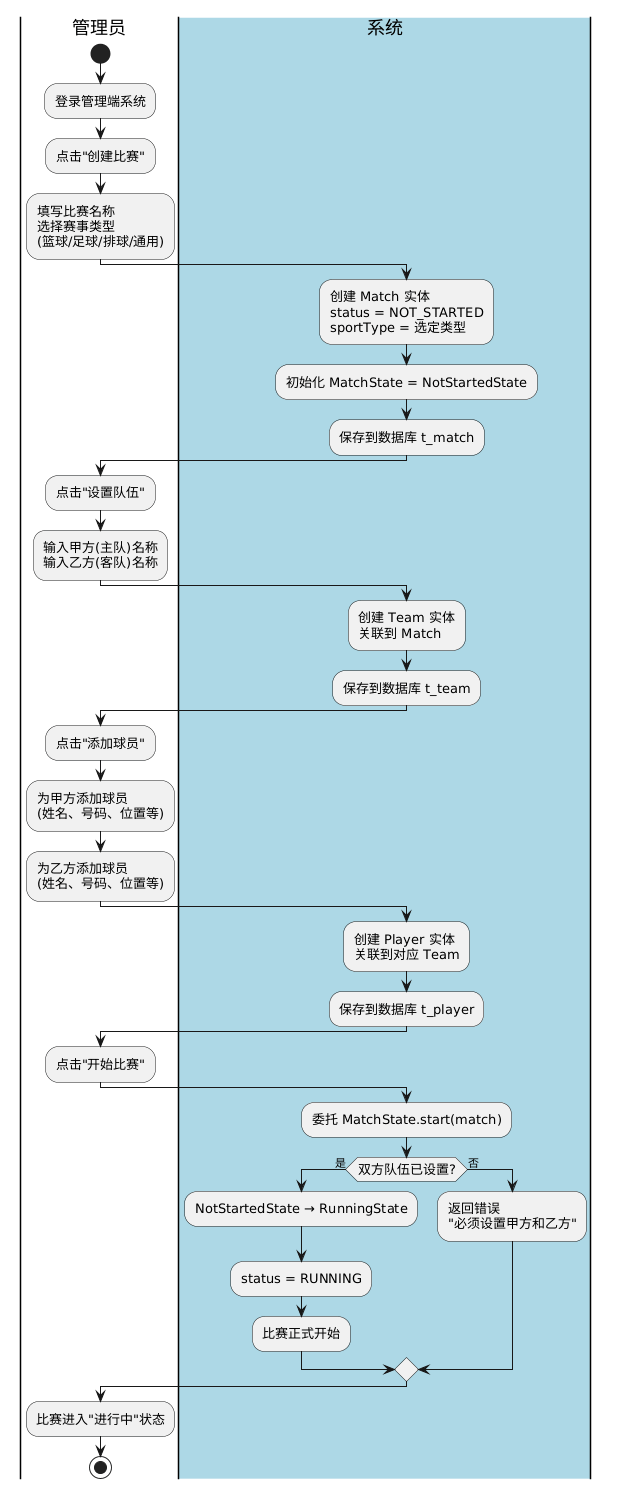

The diagram above was rendered by PlantUML. Its source (embedded in the PNG):
@startuml
skinparam activityFontSize 13

|管理员|
start
:登录管理端系统;
:点击"创建比赛";
:填写比赛名称\n选择赛事类型\n(篮球/足球/排球/通用);

|#LightBlue|系统|
:创建 Match 实体\nstatus = NOT_STARTED\nsportType = 选定类型;
:初始化 MatchState = NotStartedState;
:保存到数据库 t_match;

|管理员|
:点击"设置队伍";
:输入甲方(主队)名称\n输入乙方(客队)名称;

|#LightBlue|系统|
:创建 Team 实体\n关联到 Match;
:保存到数据库 t_team;

|管理员|
:点击"添加球员";
:为甲方添加球员\n(姓名、号码、位置等);
:为乙方添加球员\n(姓名、号码、位置等);

|#LightBlue|系统|
:创建 Player 实体\n关联到对应 Team;
:保存到数据库 t_player;

|管理员|
:点击"开始比赛";

|#LightBlue|系统|
:委托 MatchState.start(match);
if (双方队伍已设置?) then (是)
    :NotStartedState → RunningState;
    :status = RUNNING;
    :比赛正式开始;
else (否)
    :返回错误\n"必须设置甲方和乙方";
endif

|管理员|
:比赛进入"进行中"状态;
stop
@enduml